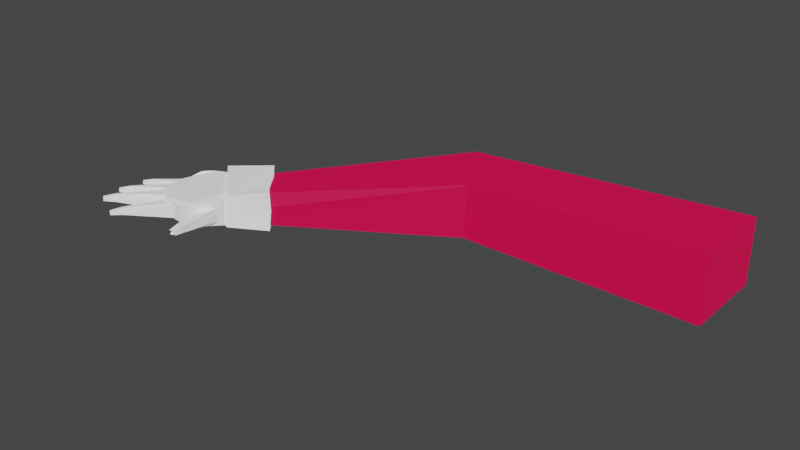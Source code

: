 # Source: Hand.blend  (saved by Blender 3.3.6; exported with 4.5.12 LTS)
import bpy
from mathutils import Matrix  # noqa: F401  (used for matrix-valued properties, if any)

bpy.ops.wm.read_factory_settings(use_empty=True)
scene = bpy.context.scene
scene.name = 'Scene'

# ---- collections
col_collection = bpy.data.collections.new('Collection'); scene.collection.children.link(col_collection)

# ---- materials (node trees are filled in below, after node groups)
mat_red = bpy.data.materials.new('Red')
mat_red.alpha_threshold = 0.0
mat_red.use_transparent_shadow = False
mat_red.roughness = 0.5
mat_red.line_color = (0.0, 0.0, 0.0, 1.0)
mat_white = bpy.data.materials.new('White')
mat_white.use_transparent_shadow = False

# ---- material node trees
mat_red.use_nodes = True; mat_red.node_tree.nodes.clear()
_N = mat_red.node_tree.nodes; _L = mat_red.node_tree.links
n0 = _N.new('ShaderNodeOutputMaterial'); n0.name = 'Material Output'; n0.location = (300, 300)
n1 = _N.new('ShaderNodeBsdfPrincipled'); n1.name = 'Principled BSDF'; n1.location = (10, 300)
n1.distribution = 'GGX'
n1.subsurface_method = 'RANDOM_WALK_SKIN'
n1.inputs[0].default_value = (0.2623, 0.0, 0.02315, 1.0)
n1.inputs[3].default_value = 1.45
n1.inputs[27].default_value = (0.2623, 0.0, 0.02315, 1.0)
n1.inputs[28].default_value = 1.5
_L.new(n1.outputs[0], n0.inputs[0])
n0.is_active_output = True
mat_white.use_nodes = True; mat_white.node_tree.nodes.clear()
_N = mat_white.node_tree.nodes; _L = mat_white.node_tree.links
n0 = _N.new('ShaderNodeBsdfPrincipled'); n0.name = 'Principled BSDF'; n0.location = (10, 300)
n0.distribution = 'GGX'
n0.subsurface_method = 'RANDOM_WALK_SKIN'
n0.inputs[0].default_value = (0.7991, 0.7991, 0.7991, 1.0)
n0.inputs[3].default_value = 1.45
n0.inputs[27].default_value = (0.4869, 0.4869, 0.4869, 1.0)
n0.inputs[28].default_value = 0.5
n1 = _N.new('ShaderNodeOutputMaterial'); n1.name = 'Material Output'; n1.location = (300, 300)
_L.new(n0.outputs[0], n1.inputs[0])
n1.is_active_output = True

# ---- world
world_world = bpy.data.worlds.new('World'); scene.world = world_world
world_world.use_nodes = True; world_world.node_tree.nodes.clear()
_N = world_world.node_tree.nodes; _L = world_world.node_tree.links
n0 = _N.new('ShaderNodeOutputWorld'); n0.name = 'World Output'; n0.location = (300, 300)
n1 = _N.new('ShaderNodeBackground'); n1.name = 'Background'; n1.location = (10, 300)
n1.inputs[0].default_value = (0.05088, 0.05088, 0.05088, 1.0)
_L.new(n1.outputs[0], n0.inputs[0])
n0.is_active_output = True
world_world.color = (0.05088, 0.05088, 0.05088)
world_world.use_sun_shadow = False
world_world.sun_shadow_jitter_overblur = 0.0

# ---- meshes
me_cube_001 = bpy.data.meshes.new('Cube.001')
me_cube_001.from_pydata([(1.0, 1.0, 1.0), (1.0, 1.0, -1.0), (1.0, -1.0, 1.0), (1.0, -1.0, -1.0), (-1.001, 0.3124, 0.8492), (-1.001, 0.3132, -0.8497), (-0.7307, -1.16, 0.8483), (-0.7272, -1.215, -0.8044), (-0.9942, 0.3315, 0.8511), (-0.9942, 0.3315, -0.8511), (-0.6206, -0.9239, 0.8511), (-0.6206, -0.9239, -0.8511), (-2.16, -3.558, 0.4502), (-2.176, -3.485, -0.4259), (-1.963, -4.129, 0.4426), (-1.954, -4.151, -0.4336), (-2.183, -3.462, 0.03532), (-2.062, -3.872, 0.4501), (-1.95, -4.174, -0.04131), (-2.077, -3.849, -0.3885)], [], [(0, 4, 6, 2), (3, 2, 6, 7), (7, 6, 4, 5), (5, 1, 3, 7), (1, 0, 2, 3), (5, 4, 0, 1), (8, 12, 17, 14, 10), (11, 10, 14, 18, 15), (15, 18, 14, 17, 12, 16, 13, 19), (13, 9, 11, 15, 19), (9, 8, 10, 11), (13, 16, 12, 8, 9)])
me_cube_001.polygons.foreach_set('material_index', [0, 0, 0, 0, 0, 0, 1, 1, 1, 1, 1, 1])
_uv = me_cube_001.uv_layers.new(name='UVMap')
_uv.uv.foreach_set('vector', [0.625, 0.5, 0.875, 0.5, 0.875, 0.75, 0.625, 0.75, 0.375, 0.75, 0.625, 0.75, 0.625, 1.0, 0.375, 1.0, 0.375, 0.0, 0.625, 0.0, 0.625, 0.25, 0.375, 0.25, 0.125, 0.5, 0.375, 0.5, 0.375, 0.75, 0.125, 0.75, 0.375, 0.5, 0.625, 0.5, 0.625, 0.75, 0.375, 0.75, 0.375, 0.25, 0.625, 0.25, 0.625, 0.5, 0.375, 0.5, 0.625, 0.5, 0.875, 0.5, 0.875, 0.625, 0.875, 0.75, 0.625, 0.75, 0.375, 0.75, 0.625, 0.75, 0.625, 1.0, 0.5, 1.0, 0.375, 1.0, 0.375, 0.0, 0.5, 0.0, 0.625, 0.0, 0.625, 0.125, 0.625, 0.25, 0.5, 0.25, 0.375, 0.25, 0.375, 0.125, 0.125, 0.5, 0.375, 0.5, 0.375, 0.75, 0.125, 0.75, 0.125, 0.625, 0.375, 0.5, 0.625, 0.5, 0.625, 0.75, 0.375, 0.75, 0.375, 0.25, 0.5, 0.25, 0.625, 0.25, 0.625, 0.5, 0.375, 0.5])
me_cube_001.materials.append(mat_red)
me_cube_001.materials.append(mat_red)
me_cube_001.use_mirror_vertex_groups = False
me_cube_001.update()
me_cube_007 = bpy.data.meshes.new('Cube.007')
me_cube_007.from_pydata([(-0.8204, -0.1144, -0.273), (-0.8427, -0.1123, 0.2178), (-0.8645, 0.689, -0.2743), (-0.5961, 1.069, 0.1888), (1.0, -1.0, -1.0), (1.0, -1.0, 1.0), (1.0, 1.0, -1.0), (1.0, 1.0, 1.0), (-0.6327, -0.322, 0.5679), (0.1562, -0.5377, 0.8747), (0.1293, 0.6994, 0.6918), (-0.3881, 0.916, 0.4796), (-0.6168, -0.3099, -0.2843), (0.166, -0.7301, -0.3723), (0.1177, 0.6874, -0.5633), (-0.6071, 1.031, -0.2853), (-0.882, 0.6943, 0.2667), (-0.8419, 0.1737, -0.235), (2.374, 2.867, -1.665), (2.374, 2.867, 2.096), (2.335, 1.934, -1.665), (2.335, 1.934, 2.096), (2.254, 1.051, -1.665), (2.254, 1.051, 2.096), (2.136, 0.2542, -1.665), (2.136, 0.2542, 2.096), (1.985, -0.4272, -1.665), (1.985, -0.4272, 2.096), (1.806, -0.9667, -1.665), (1.806, -0.9667, 2.096), (1.607, -1.344, -1.665), (1.607, -1.344, 2.096), (1.395, -1.543, -1.665), (1.395, -1.543, 2.096), (1.178, -1.558, -1.665), (1.178, -1.558, 2.096), (0.9649, -1.388, -1.665), (0.9649, -1.388, 2.096), (0.7434, -0.99, -1.301), (0.7248, -1.051, 1.755), (0.5615, -0.4753, -1.301), (0.5429, -0.5368, 1.755), (0.4061, 0.185, -1.301), (0.3875, 0.1235, 1.755), (0.2832, 0.9655, -1.301), (0.2646, 0.9041, 1.755), (0.1975, 1.836, -1.301), (0.1789, 1.775, 1.755), (0.1652, 2.829, -1.186), (0.1206, 3.094, 1.19), (0.1623, 3.778, -1.186), (0.1177, 4.043, 1.19), (0.2018, 4.711, -1.186), (0.1571, 4.977, 1.19), (0.2821, 5.593, -1.186), (0.2375, 5.859, 1.19), (0.4002, 6.391, -1.186), (0.3555, 6.656, 1.19), (0.5515, 7.072, -1.186), (0.5068, 7.337, 1.19), (0.7302, 7.612, -1.186), (0.6856, 7.877, 1.19), (0.9294, 7.988, -1.186), (0.8848, 8.254, 1.19), (1.142, 8.188, -1.186), (1.097, 8.453, 1.19), (1.358, 8.203, -1.186), (1.314, 8.468, 1.19), (1.572, 8.033, -1.186), (1.527, 8.298, 1.19), (1.773, 7.683, -1.186), (1.729, 7.949, 1.19), (1.969, 7.053, -1.322), (1.989, 7.129, 1.687), (2.124, 6.393, -1.322), (2.144, 6.468, 1.687), (2.247, 5.613, -1.322), (2.267, 5.688, 1.687), (2.333, 4.742, -1.322), (2.353, 4.817, 1.687), (2.378, 3.814, -1.322), (2.398, 3.89, 1.687), (2.067, 6.799, 1.687), (1.653, -5.591, -2.423), (1.729, -5.62, 2.403), (0.8524, -1.446, -1.698), (0.9429, -1.484, 2.353), (3.166, -1.237, -2.545), (3.293, -0.5905, 2.395), (2.489, 3.836, -3.011), (2.451, 4.237, 2.437), (1.76, -5.589, -0.06913), (2.048, -4.412, 2.232), (2.713, -2.673, 2.344), (3.242, -0.4813, 1.733), (2.489, 3.836, -3.011), (2.451, 4.237, 2.437), (2.489, 3.836, -3.011), (2.451, 4.237, 2.437), (0.2112, 14.65, -0.2484), (0.215, 14.65, 0.1981), (0.3139, 14.92, -0.2495), (0.3121, 14.9, 0.1718), (0.9237, 7.42, -0.9097), (0.9237, 7.42, 0.9097), (1.298, 8.261, -0.9097), (1.298, 8.261, 0.9097), (0.3639, 13.39, 0.5166), (0.6553, 10.55, 0.7957), (0.8754, 11.16, 0.6293), (0.4987, 13.66, 0.4363), (0.3414, 13.25, -0.2586), (0.6234, 10.44, -0.3386), (0.8683, 11.2, -0.5124), (0.4907, 13.71, -0.2596), (0.265, 14.78, 0.2426), (0.262, 14.78, -0.2137), (1.013, 13.9, -0.2218), (1.017, 13.9, 0.1769), (1.111, 14.09, -0.2228), (1.109, 14.07, 0.1534), (1.463, 7.156, -0.8124), (1.463, 7.156, 0.8124), (1.816, 7.727, -0.8124), (1.816, 7.727, 0.8124), (1.117, 12.71, 0.4614), (1.304, 10.06, 0.7106), (1.514, 10.5, 0.562), (1.243, 12.89, 0.3897), (1.094, 12.6, -0.231), (1.273, 9.969, -0.3024), (1.509, 10.53, -0.4577), (1.237, 12.94, -0.2318), (1.064, 13.99, 0.2167), (1.061, 13.99, -0.1909), (-1.017, 10.5, -0.2484), (-1.014, 10.51, 0.1981), (-0.9369, 10.89, -0.2495), (-0.9373, 10.87, 0.1718), (0.1479, 4.464, -0.9097), (0.1479, 4.464, 0.9097), (0.4499, 5.735, -0.9097), (0.4499, 5.735, 0.9097), (-0.7866, 9.481, 0.5166), (-0.3182, 7.128, 0.7957), (-0.1485, 7.989, 0.6293), (-0.6761, 9.915, 0.4363), (-0.7994, 9.327, -0.2586), (-0.341, 6.978, -0.3386), (-0.1576, 8.014, -0.5124), (-0.6872, 9.953, -0.2596), (-0.9748, 10.7, 0.2426), (-0.9776, 10.69, -0.2137), (-0.4771, 14.34, -0.273), (-0.4731, 14.35, 0.2178), (-0.3697, 14.67, -0.2743), (-0.3714, 14.65, 0.1888), (0.4439, 6.674, -1.0), (0.4439, 6.674, 1.0), (0.8376, 7.731, -1.0), (0.8376, 7.731, 1.0), (-0.2852, 13.01, 0.5679), (0.08909, 10.01, 0.8747), (0.3184, 10.76, 0.6918), (-0.1428, 13.36, 0.4796), (-0.3074, 12.86, -0.2843), (0.05635, 9.871, -0.3723), (0.3099, 10.8, -0.5633), (-0.1527, 13.42, -0.2853), (-0.4208, 14.51, 0.2667), (-0.424, 14.51, -0.235)], [(89, 95), (90, 96), (95, 97), (96, 98)], [(0, 1, 16, 3, 2, 17), (2, 3, 11, 10, 7, 6, 14, 15), (6, 7, 5, 4), (4, 5, 9, 8, 1, 0, 12, 13), (2, 15, 14, 6, 4, 13, 12, 0, 17), (7, 10, 11, 3, 16, 1, 8, 9, 5), (18, 19, 21, 20), (20, 21, 23, 22), (22, 23, 25, 24), (24, 25, 27, 26), (26, 27, 29, 28), (28, 29, 31, 30), (30, 31, 33, 32), (32, 33, 35, 34), (34, 35, 37, 36), (36, 37, 39, 38), (38, 39, 41, 40), (40, 41, 43, 42), (42, 43, 45, 44), (44, 45, 47, 46), (46, 47, 49, 48), (48, 49, 51, 50), (50, 51, 53, 52), (52, 53, 55, 54), (54, 55, 57, 56), (56, 57, 59, 58), (58, 59, 61, 60), (60, 61, 63, 62), (62, 63, 65, 64), (64, 65, 67, 66), (66, 67, 69, 68), (68, 69, 71, 70), (70, 71, 73, 72), (72, 73, 82, 75, 74), (74, 75, 77, 76), (76, 77, 79, 78), (21, 19, 81, 79, 77, 75, 82, 73, 71, 69, 67, 65, 63, 61, 59, 57, 55, 53, 51, 49, 47, 45, 43, 41, 39, 37, 35, 33, 31, 29, 27, 25, 23), (78, 79, 81, 80), (80, 81, 19, 18), (18, 20, 22, 24, 26, 28, 30, 32, 34, 36, 38, 40, 42, 44, 46, 48, 50, 52, 54, 56, 58, 60, 62, 64, 66, 68, 70, 72, 74, 76, 78, 80), (83, 91, 84, 86, 85), (85, 86, 90, 89), (89, 90, 88, 94, 87), (87, 94, 88, 93, 92, 84, 91, 83), (85, 89, 87, 83), (90, 86, 84, 92, 93, 88), (99, 100, 115, 102, 101, 116), (101, 102, 110, 109, 106, 105, 113, 114), (105, 106, 104, 103), (103, 104, 108, 107, 100, 99, 111, 112), (101, 114, 113, 105, 103, 112, 111, 99, 116), (106, 109, 110, 102, 115, 100, 107, 108, 104), (117, 118, 133, 120, 119, 134), (119, 120, 128, 127, 124, 123, 131, 132), (123, 124, 122, 121), (121, 122, 126, 125, 118, 117, 129, 130), (119, 132, 131, 123, 121, 130, 129, 117, 134), (124, 127, 128, 120, 133, 118, 125, 126, 122), (135, 136, 151, 138, 137, 152), (137, 138, 146, 145, 142, 141, 149, 150), (141, 142, 140, 139), (139, 140, 144, 143, 136, 135, 147, 148), (137, 150, 149, 141, 139, 148, 147, 135, 152), (142, 145, 146, 138, 151, 136, 143, 144, 140), (153, 154, 169, 156, 155, 170), (155, 156, 164, 163, 160, 159, 167, 168), (159, 160, 158, 157), (157, 158, 162, 161, 154, 153, 165, 166), (155, 168, 167, 159, 157, 166, 165, 153, 170), (160, 163, 164, 156, 169, 154, 161, 162, 158)])
_uv = me_cube_007.uv_layers.new(name='UVMap')
_uv.uv.foreach_set('vector', [0.375, 0.0, 0.625, 0.0, 0.625, 0.125, 0.625, 0.25, 0.375, 0.25, 0.375, 0.125, 0.375, 0.25, 0.625, 0.25, 0.625, 0.3125, 0.625, 0.375, 0.625, 0.5, 0.375, 0.5, 0.375, 0.375, 0.375, 0.3125, 0.375, 0.5, 0.625, 0.5, 0.625, 0.75, 0.375, 0.75, 0.375, 0.75, 0.625, 0.75, 0.625, 0.8125, 0.625, 0.875, 0.625, 1.0, 0.375, 1.0, 0.375, 0.875, 0.375, 0.8125, 0.125, 0.5, 0.1875, 0.5, 0.25, 0.5, 0.375, 0.5, 0.375, 0.75, 0.3125, 0.75, 0.25, 0.75, 0.125, 0.75, 0.125, 0.625, 0.625, 0.5, 0.75, 0.5, 0.8125, 0.5, 0.875, 0.5, 0.875, 0.625, 0.875, 0.75, 0.75, 0.75, 0.6875, 0.75, 0.625, 0.75, 1.0, 0.5, 1.0, 1.0, 0.9688, 1.0, 0.9688, 0.5, 0.9688, 0.5, 0.9688, 1.0, 0.9375, 1.0, 0.9375, 0.5, 0.9375, 0.5, 0.9375, 1.0, 0.9062, 1.0, 0.9062, 0.5, 0.9062, 0.5, 0.9062, 1.0, 0.875, 1.0, 0.875, 0.5, 0.875, 0.5, 0.875, 1.0, 0.8438, 1.0, 0.8438, 0.5, 0.8438, 0.5, 0.8438, 1.0, 0.8125, 1.0, 0.8125, 0.5, 0.8125, 0.5, 0.8125, 1.0, 0.7812, 1.0, 0.7812, 0.5, 0.7812, 0.5, 0.7812, 1.0, 0.75, 1.0, 0.75, 0.5, 0.75, 0.5, 0.75, 1.0, 0.7188, 1.0, 0.7188, 0.5, 0.7188, 0.5, 0.7188, 1.0, 0.6875, 1.0, 0.6875, 0.5, 0.6875, 0.5, 0.6875, 1.0, 0.6562, 1.0, 0.6562, 0.5, 0.6562, 0.5, 0.6562, 1.0, 0.625, 1.0, 0.625, 0.5, 0.625, 0.5, 0.625, 1.0, 0.5938, 1.0, 0.5938, 0.5, 0.5938, 0.5, 0.5938, 1.0, 0.5625, 1.0, 0.5625, 0.5, 0.5625, 0.5, 0.5625, 1.0, 0.5312, 1.0, 0.5312, 0.5, 0.5312, 0.5, 0.5312, 1.0, 0.5, 1.0, 0.5, 0.5, 0.5, 0.5, 0.5, 1.0, 0.4688, 1.0, 0.4688, 0.5, 0.4688, 0.5, 0.4688, 1.0, 0.4375, 1.0, 0.4375, 0.5, 0.4375, 0.5, 0.4375, 1.0, 0.4062, 1.0, 0.4062, 0.5, 0.4062, 0.5, 0.4062, 1.0, 0.375, 1.0, 0.375, 0.5, 0.375, 0.5, 0.375, 1.0, 0.3438, 1.0, 0.3438, 0.5, 0.3438, 0.5, 0.3438, 1.0, 0.3125, 1.0, 0.3125, 0.5, 0.3125, 0.5, 0.3125, 1.0, 0.2812, 1.0, 0.2812, 0.5, 0.2812, 0.5, 0.2812, 1.0, 0.25, 1.0, 0.25, 0.5, 0.25, 0.5, 0.25, 1.0, 0.2188, 1.0, 0.2188, 0.5, 0.2188, 0.5, 0.2188, 1.0, 0.1875, 1.0, 0.1875, 0.5, 0.1875, 0.5, 0.1875, 1.0, 0.1562, 1.0, 0.1562, 0.5, 0.1562, 0.5, 0.1562, 1.0, 0.1406, 1.0, 0.125, 1.0, 0.125, 0.5, 0.125, 0.5, 0.125, 1.0, 0.09375, 1.0, 0.09375, 0.5, 0.09375, 0.5, 0.09375, 1.0, 0.0625, 1.0, 0.0625, 0.5, 0.2968, 0.4854, 0.25, 0.49, 0.2032, 0.4854, 0.1582, 0.4717, 0.1167, 0.4496, 0.08029, 0.4197, 0.06537, 0.4015, 0.05045, 0.3833, 0.02827, 0.3418, 0.01461, 0.2968, 0.01, 0.25, 0.01461, 0.2032, 0.02827, 0.1582, 0.05045, 0.1167, 0.08029, 0.08029, 0.1167, 0.05045, 0.1582, 0.02827, 0.2032, 0.01461, 0.25, 0.01, 0.2968, 0.01461, 0.3418, 0.02827, 0.3833, 0.05045, 0.4197, 0.08029, 0.4496, 0.1167, 0.4717, 0.1582, 0.4854, 0.2032, 0.49, 0.25, 0.4854, 0.2968, 0.4717, 0.3418, 0.4496, 0.3833, 0.4197, 0.4197, 0.3833, 0.4496, 0.3418, 0.4717, 0.0625, 0.5, 0.0625, 1.0, 0.03125, 1.0, 0.03125, 0.5, 0.03125, 0.5, 0.03125, 1.0, 0.0, 1.0, 0.0, 0.5, 0.75, 0.49, 0.7968, 0.4854, 0.8418, 0.4717, 0.8833, 0.4496, 0.9197, 0.4197, 0.9496, 0.3833, 0.9717, 0.3418, 0.9854, 0.2968, 0.99, 0.25, 0.9854, 0.2032, 0.9717, 0.1582, 0.9496, 0.1167, 0.9197, 0.08029, 0.8833, 0.05045, 0.8418, 0.02827, 0.7968, 0.01461, 0.75, 0.01, 0.7032, 0.01461, 0.6582, 0.02827, 0.6167, 0.05045, 0.5803, 0.08029, 0.5504, 0.1167, 0.5283, 0.1582, 0.5146, 0.2032, 0.51, 0.25, 0.5146, 0.2968, 0.5283, 0.3418, 0.5504, 0.3833, 0.5803, 0.4197, 0.6167, 0.4496, 0.6582, 0.4717, 0.7032, 0.4854, 0.375, 0.0, 0.5, 0.0, 0.625, 0.0, 0.625, 0.25, 0.375, 0.25, 0.375, 0.25, 0.625, 0.25, 0.625, 0.5, 0.375, 0.5, 0.375, 0.5, 0.625, 0.5, 0.625, 0.75, 0.5, 0.75, 0.375, 0.75, 0.375, 0.75, 0.5, 0.75, 0.625, 0.75, 0.625, 0.8125, 0.625, 0.875, 0.625, 1.0, 0.5, 1.0, 0.375, 1.0, 0.125, 0.5, 0.375, 0.5, 0.375, 0.75, 0.125, 0.75, 0.625, 0.5, 0.875, 0.5, 0.875, 0.75, 0.75, 0.75, 0.6875, 0.75, 0.625, 0.75, 0.375, 0.0, 0.625, 0.0, 0.625, 0.125, 0.625, 0.25, 0.375, 0.25, 0.375, 0.125, 0.375, 0.25, 0.625, 0.25, 0.625, 0.3125, 0.625, 0.375, 0.625, 0.5, 0.375, 0.5, 0.375, 0.375, 0.375, 0.3125, 0.375, 0.5, 0.625, 0.5, 0.625, 0.75, 0.375, 0.75, 0.375, 0.75, 0.625, 0.75, 0.625, 0.8125, 0.625, 0.875, 0.625, 1.0, 0.375, 1.0, 0.375, 0.875, 0.375, 0.8125, 0.125, 0.5, 0.1875, 0.5, 0.25, 0.5, 0.375, 0.5, 0.375, 0.75, 0.3125, 0.75, 0.25, 0.75, 0.125, 0.75, 0.125, 0.625, 0.625, 0.5, 0.75, 0.5, 0.8125, 0.5, 0.875, 0.5, 0.875, 0.625, 0.875, 0.75, 0.75, 0.75, 0.6875, 0.75, 0.625, 0.75, 0.375, 0.0, 0.625, 0.0, 0.625, 0.125, 0.625, 0.25, 0.375, 0.25, 0.375, 0.125, 0.375, 0.25, 0.625, 0.25, 0.625, 0.3125, 0.625, 0.375, 0.625, 0.5, 0.375, 0.5, 0.375, 0.375, 0.375, 0.3125, 0.375, 0.5, 0.625, 0.5, 0.625, 0.75, 0.375, 0.75, 0.375, 0.75, 0.625, 0.75, 0.625, 0.8125, 0.625, 0.875, 0.625, 1.0, 0.375, 1.0, 0.375, 0.875, 0.375, 0.8125, 0.125, 0.5, 0.1875, 0.5, 0.25, 0.5, 0.375, 0.5, 0.375, 0.75, 0.3125, 0.75, 0.25, 0.75, 0.125, 0.75, 0.125, 0.625, 0.625, 0.5, 0.75, 0.5, 0.8125, 0.5, 0.875, 0.5, 0.875, 0.625, 0.875, 0.75, 0.75, 0.75, 0.6875, 0.75, 0.625, 0.75, 0.375, 0.0, 0.625, 0.0, 0.625, 0.125, 0.625, 0.25, 0.375, 0.25, 0.375, 0.125, 0.375, 0.25, 0.625, 0.25, 0.625, 0.3125, 0.625, 0.375, 0.625, 0.5, 0.375, 0.5, 0.375, 0.375, 0.375, 0.3125, 0.375, 0.5, 0.625, 0.5, 0.625, 0.75, 0.375, 0.75, 0.375, 0.75, 0.625, 0.75, 0.625, 0.8125, 0.625, 0.875, 0.625, 1.0, 0.375, 1.0, 0.375, 0.875, 0.375, 0.8125, 0.125, 0.5, 0.1875, 0.5, 0.25, 0.5, 0.375, 0.5, 0.375, 0.75, 0.3125, 0.75, 0.25, 0.75, 0.125, 0.75, 0.125, 0.625, 0.625, 0.5, 0.75, 0.5, 0.8125, 0.5, 0.875, 0.5, 0.875, 0.625, 0.875, 0.75, 0.75, 0.75, 0.6875, 0.75, 0.625, 0.75, 0.375, 0.0, 0.625, 0.0, 0.625, 0.125, 0.625, 0.25, 0.375, 0.25, 0.375, 0.125, 0.375, 0.25, 0.625, 0.25, 0.625, 0.3125, 0.625, 0.375, 0.625, 0.5, 0.375, 0.5, 0.375, 0.375, 0.375, 0.3125, 0.375, 0.5, 0.625, 0.5, 0.625, 0.75, 0.375, 0.75, 0.375, 0.75, 0.625, 0.75, 0.625, 0.8125, 0.625, 0.875, 0.625, 1.0, 0.375, 1.0, 0.375, 0.875, 0.375, 0.8125, 0.125, 0.5, 0.1875, 0.5, 0.25, 0.5, 0.375, 0.5, 0.375, 0.75, 0.3125, 0.75, 0.25, 0.75, 0.125, 0.75, 0.125, 0.625, 0.625, 0.5, 0.75, 0.5, 0.8125, 0.5, 0.875, 0.5, 0.875, 0.625, 0.875, 0.75, 0.75, 0.75, 0.6875, 0.75, 0.625, 0.75])
me_cube_007.materials.append(mat_white)
me_cube_007.update()

# ---- objects
ob_arm = bpy.data.objects.new('Arm', me_cube_001)
ob_cube_005 = bpy.data.objects.new('Cube.005', me_cube_007)

# ---- transforms, parenting, visibility, modifiers, constraints
ob_arm.location = (-0.3319, 0.3112, 0.0)
ob_arm.scale = (0.4637, 0.1507, 0.1135)
ob_arm.lock_rotations_4d = False
ob_arm.empty_display_type = 'ARROWS'
ob_arm.lineart.crease_threshold = 0.0
ob_cube_005.location = (-1.268, -0.4576, 0.0)
ob_cube_005.rotation_euler = (0.0, -0.0, 1.654)
ob_cube_005.scale = (0.1086, 0.02517, 0.02709)

# ---- collection membership
col_collection.objects.link(ob_arm)
col_collection.objects.link(ob_cube_005)

# ---- scene / render settings (as saved in the file)
scene.frame_start = 1; scene.frame_end = 250; scene.frame_set(1)
scene.render.engine = 'BLENDER_EEVEE_NEXT'
scene.cycles.sampling_pattern = 'TABULATED_SOBOL'
scene.cycles.use_light_tree = False
scene.view_settings.view_transform = 'Filmic'
bpy.context.view_layer.update()

# ---- added for rendering (the .blend has no active camera and no usable light): camera, sun
cam_auto = bpy.data.cameras.new('AutoCamera')
cam_auto.lens = 50.0
cam_auto.sensor_width = 36.0
cam_auto.clip_end = 1000.0
ob_auto_camera = bpy.data.objects.new('AutoCamera', cam_auto)
scene.collection.objects.link(ob_auto_camera)
ob_auto_camera.location = (1.17761, -2.40603, 1.55832)
ob_auto_camera.rotation_euler = (1.09748, -7.21219e-08, 0.694738)
scene.camera = ob_auto_camera
light_auto_sun = bpy.data.lights.new('AutoSun', 'SUN')
light_auto_sun.energy = 3.0
light_auto_sun.angle = 0.0523599
ob_auto_sun = bpy.data.objects.new('AutoSun', light_auto_sun)
scene.collection.objects.link(ob_auto_sun)
ob_auto_sun.rotation_euler = (0.872665, 0.174533, 0.523599)
bpy.context.view_layer.update()
